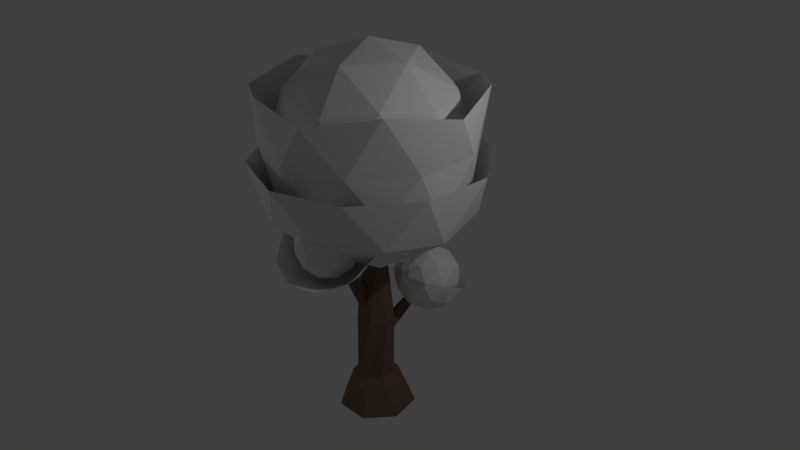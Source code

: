 # Source: tree.blend  (saved by Blender 2.74.4; exported with 4.5.12 LTS)
import bpy
from mathutils import Matrix  # noqa: F401  (used for matrix-valued properties, if any)

bpy.ops.wm.read_factory_settings(use_empty=True)
scene = bpy.context.scene
scene.name = 'Scene'

# ---- collections
col_collection_1 = bpy.data.collections.new('Collection 1'); scene.collection.children.link(col_collection_1)

# ---- materials (node trees are filled in below, after node groups)
mat_trunk = bpy.data.materials.new('Trunk')
mat_trunk.alpha_threshold = 0.0
mat_trunk.use_transparent_shadow = False
mat_trunk.diffuse_color = (0.179, 0.1147, 0.08715, 1.0)
mat_trunk.roughness = 0.5
mat_trunk.specular_intensity = 0.03097
mat_leavesclosed = bpy.data.materials.new('LeavesClosed')
mat_leavesclosed.alpha_threshold = 0.0
mat_leavesclosed.use_transparent_shadow = False
mat_leavesclosed.roughness = 0.5
mat_leavesclosed.specular_intensity = 0.06195
mat_leavesopen = bpy.data.materials.new('LeavesOpen')
mat_leavesopen.alpha_threshold = 0.0
mat_leavesopen.use_transparent_shadow = False
mat_leavesopen.roughness = 0.5
mat_leavesopen.specular_intensity = 0.0

# ---- material node trees

# ---- world
world_world = bpy.data.worlds.new('World'); scene.world = world_world
world_world.color = (0.05088, 0.05088, 0.05088)
world_world.use_sun_shadow = False
world_world.sun_shadow_jitter_overblur = 0.0
world_world.cycles.sampling_method = 'MANUAL'
world_world.cycles.sample_map_resolution = 256

# ---- cameras
cam_camera = bpy.data.cameras.new('Camera')
cam_camera.clip_end = 100.0
cam_camera.lens = 35.0
cam_camera.sensor_width = 32.0
cam_camera.sensor_height = 18.0
cam_camera.ortho_scale = 7.314
cam_camera.dof.focus_distance = 0.0
cam_camera.dof.aperture_fstop = 128.0

# ---- lights
light_lamp_001 = bpy.data.lights.new('Lamp.001', 'POINT')
light_lamp_001.transmission_factor = 0.0
light_lamp_001.cutoff_distance = 30.0
light_lamp_001.energy = 100.0
light_lamp_001.shadow_buffer_clip_start = 1.001
light_lamp_001.shadow_soft_size = 0.1
light_lamp_001.shadow_maximum_resolution = 0.006
light_lamp_001.use_absolute_resolution = True
light_lamp_001.cycles.use_multiple_importance_sampling = False
light_lamp = bpy.data.lights.new('Lamp', 'POINT')
light_lamp.transmission_factor = 0.0
light_lamp.cutoff_distance = 30.0
light_lamp.energy = 100.0
light_lamp.shadow_buffer_clip_start = 1.001
light_lamp.shadow_soft_size = 0.1
light_lamp.shadow_maximum_resolution = 0.006
light_lamp.use_absolute_resolution = True
light_lamp.cycles.use_multiple_importance_sampling = False

# ---- meshes
me_circle = bpy.data.meshes.new('Circle')
me_circle.from_pydata([(1.013e-06, 1.381, 1.192e-05), (-1.079, 0.8609, 1.192e-05), (-1.346, -0.3072, 1.192e-05), (-0.5991, -1.244, 1.192e-05), (0.5991, -1.244, 1.192e-05), (1.346, -0.3072, 1.192e-05), (1.079, 0.8609, 1.192e-05), (1.013e-06, 1.001, 0.9131), (-0.7827, 0.6242, 0.9131), (-0.976, -0.2228, 0.9131), (-0.4344, -0.902, 0.9131), (0.4344, -0.902, 0.9131), (0.976, -0.2228, 0.9131), (0.7827, 0.6242, 0.9131), (0.1475, 0.6458, 1.25), (-0.413, 0.518, 1.25), (-0.6625, 7.463e-05, 1.25), (-0.4131, -0.5179, 1.25), (0.1473, -0.6459, 1.25), (0.5968, -0.2875, 1.25), (0.5969, 0.2874, 1.25), (0.1974, 0.3186, 7.46), (-0.125, 0.3549, 7.423), (-0.3533, 0.1239, 7.389), (-0.3155, -0.2004, 7.383), (-0.04017, -0.3738, 7.41), (0.2654, -0.2657, 7.45), (0.3712, 0.04241, 7.472), (-5.96e-08, 0.0, 10.91), (-0.4668, 0.04984, 5.892), (-0.2521, 0.396, 5.892), (0.05529, -0.4662, 5.892), (-0.33, -0.3339, 5.892), (0.4422, 0.1576, 5.892), (0.3989, -0.2474, 5.892), (0.1525, 0.444, 5.892), (0.6585, -0.072, 3.496), (-0.2167, -0.626, 3.496), (-0.5621, 0.3506, 3.496), (-0.07634, 0.658, 3.496), (-0.6246, -0.2209, 3.496), (0.3543, -0.5598, 3.496), (0.4669, 0.47, 3.496), (0.614, -2.321, 7.181), (0.614, -2.321, 7.336), (-0.2363, -0.3255, 3.581), (-0.3413, -0.2489, 4.59), (0.7689, -2.321, 7.181), (0.7689, -2.321, 7.336), (0.1714, -0.3869, 3.849), (0.08241, -0.3263, 4.64), (0.8931, 1.796, 4.794), (0.9423, 1.816, 4.654), (0.2937, 0.3461, 3.356), (0.4115, 0.3842, 2.876), (0.7568, 1.804, 4.812), (0.7571, 1.906, 4.66), (0.09177, 0.4239, 3.328), (0.01356, 0.4888, 2.78), (0.1218, 2.892, 4.435), (0.9218, 3.112, 4.363), (0.8661, 1.47, 3.549), (1.762, 0.9947, 4.388), (0.4889, 0.645, 4.503), (-0.2544, 1.7, 4.201), (0.5594, 2.702, 3.899), (1.806, 2.266, 4.015), (1.167, 0.6536, 4.396), (-0.00909, 1.065, 4.287), (0.2147, 1.545, 3.727), (0.6456, 0.9334, 3.902), (0.03199, 2.264, 3.935), (0.6864, 2.125, 3.552), (1.384, 1.136, 3.836), (2.145, 1.377, 4.86), (1.233, 2.594, 3.827), (1.409, 1.873, 3.619), (0.8333, 0.5278, 5.121), (2.172, 2.176, 4.625), (1.935, 1.599, 4.112), (-0.4168, 1.464, 4.859), (1.633, 0.7475, 5.049), (-0.3895, 2.263, 4.624), (0.05023, 0.8016, 5.048), (1.705, 2.838, 4.436), (-1.324, -0.991, 12.84), (-0.8018, 2.6, 11.8), (0.04251, 3.213, 10.11), (-1.845, 2.6, 10.11), (1.731, 0.001518, 12.84), (-1.324, 0.994, 12.84), (0.5643, 1.607, 12.84), (-2.69, 0.001518, 11.8), (2.253, 1.607, 11.8), (0.5643, -1.604, 12.84), (1.93, 2.6, 10.11), (2.253, -1.604, 11.8), (-0.8018, -2.597, 11.8), (-1.845, -2.597, 10.11), (-3.012, 0.994, 10.11), (1.93, -2.597, 10.11), (-3.012, -0.991, 10.11), (2.775, 0.001518, 8.42), (3.097, 0.994, 10.11), (0.04251, -3.21, 10.11), (1.409, 0.994, 7.376), (0.8868, 2.6, 8.42), (3.097, -0.991, 10.11), (1.409, -0.991, 7.376), (-0.4793, 1.607, 7.376), (-2.168, 1.607, 8.42), (-0.4793, -1.604, 7.376), (-1.646, 0.001518, 7.376), (-2.168, -1.604, 8.42), (0.8868, -2.597, 8.42), (0.04251, 0.001518, 13.32), (2.915, 0.001518, 11.55), (0.9302, 2.734, 11.55), (-2.282, 1.69, 11.55), (-2.282, -1.687, 11.55), (0.9302, -2.731, 11.55), (2.367, 1.69, 8.672), (-0.8452, 2.734, 8.672), (-2.83, 0.001518, 8.672), (-0.8452, -2.731, 8.672), (2.367, -1.687, 8.672), (0.04251, 0.001518, 6.897), (0.09608, -1.681, 7.951), (1.07, -1.98, 8.271), (0.09162, -1.66, 6.883), (0.7295, -1.489, 6.884), (0.3601, -1.388, 7.422), (0.03823, -2.256, 8.27), (0.7771, -2.944, 6.48), (1.413, -3.153, 7.382), (0.3279, -3.443, 7.381), (-0.2444, -2.643, 6.837), (0.4872, -1.859, 6.503), (1.512, -2.174, 6.839), (1.077, 2.582, 5.464), (-0.0256, 2.009, 5.281), (1.635, 2.465, 5.131), (1.042, 1.557, 5.765), (1.534, 2.627, 4.499), (1.6, 1.44, 5.432), (0.5736, 1.159, 5.524), (0.2215, 1.012, 4.985), (-0.1271, 2.171, 4.649), (1.477, 0.9696, 4.986), (-0.1488, 1.538, 4.834), (1.781, 1.631, 4.203), (1.904, 2.102, 4.65), (0.8424, 0.7953, 5.043), (1.334, 1.865, 3.777), (1.181, 2.481, 3.96), (1.882, 1.469, 4.835), (1.312, 1.232, 3.963), (0.7133, 2.083, 3.72), (0.1551, 2.199, 4.052), (0.6782, 1.058, 4.02), (0.3078, 1.583, 3.87), (0.12, 1.175, 4.353), (1.125, 0.8234, 4.446), (0.8873, 2.12, 5.767), (1.837, 1.922, 5.201), (1.207, 2.816, 4.945), (0.1277, 2.519, 5.042), (0.09083, 1.442, 5.358), (1.147, 1.073, 5.456), (1.664, 2.198, 4.126), (0.6079, 2.567, 4.028), (-0.0819, 1.718, 4.283), (0.5482, 0.824, 4.539), (1.627, 1.121, 4.442), (0.8677, 1.519, 3.717), (0.7847, -2.98, 8.297), (-0.2397, -2.665, 7.961), (-0.1413, -1.687, 7.418), (0.944, -1.397, 7.419), (1.516, -2.196, 7.963), (0.4947, -1.895, 8.32), (0.9117, -3.452, 7.378), (-0.06259, -3.152, 7.058), (0.2015, -2.859, 6.529), (0.5379, -3.329, 6.848), (0.03102, -2.222, 6.542), (0.6315, -2.399, 6.332), (1.176, -3.159, 6.849), (1.61, -2.719, 7.72), (1.063, -1.946, 6.543), (1.234, -2.584, 6.53), (0.5423, -3.35, 7.916), (1.668, -2.144, 7.401), (1.607, -2.706, 7.06), (-0.3962, -2.696, 7.399), (1.18, -3.18, 7.917), (-0.3384, -2.12, 7.08), (-0.05984, -3.165, 7.718), (0.2087, -2.894, 8.257), (1.241, -2.618, 8.258), (1.332, -1.674, 7.082), (0.6404, -2.441, 8.468), (1.334, -1.687, 7.742), (-0.3356, -2.133, 7.74), (0.734, -1.51, 7.952), (0.4209, 1.774, 5.707), (0.6304, 2.816, 5.038), (0.9126, 2.845, 4.441), (0.2783, 2.67, 4.499), (1.447, 2.056, 5.614), (0.4426, 2.408, 5.521), (-0.2339, -1.229, 8.288), (2.136, -2.88, 10.11), (-0.07025, -1.433, 6.729), (0.7574, -1.212, 6.73), (0.277, -1.077, 7.428), (-3.345, 1.102, 10.11), (0.8227, -3.114, 6.183), (-2.051, -2.88, 10.11), (-1.108, -3.54, 12.01), (-0.5285, -2.715, 6.656), (0.4429, -1.693, 6.236), (1.794, -2.095, 6.658), (3.055, -2.187, 12.01), (2.136, 2.883, 10.11), (-0.3922, -1.45, 7.423), (1.043, -1.067, 7.425), (3.055, 2.19, 12.01), (-3.681, 0.001519, 12.01), (-0.4895, -3.6, 6.849), (0.07053, -2.992, 6.266), (0.4779, -3.885, 6.511), (-0.1489, -2.163, 6.287), (0.6302, -2.392, 6.014), (1.506, -3.611, 6.512), (1.19, -1.805, 6.288), (1.414, -2.633, 6.267), (2.299, -1.975, 7.402), (2.201, -2.881, 6.852), (-1.027, -2.864, 7.398), (-0.632, -2.03, 6.983), (-2.051, 2.883, 10.11), (0.04251, 3.563, 10.11), (-1.108, 3.543, 12.01), (1.541, -1.449, 6.986), (1.761, -1.239, 7.951), (-0.9294, -1.958, 7.948), (0.7939, -0.9543, 8.289), (-3.345, -1.099, 10.11), (3.072, 0.001519, 8.236), (3.43, 1.102, 10.11), (0.04251, -3.56, 10.11), (1.557, 1.102, 7.079), (0.9787, 2.883, 8.236), (3.43, -1.099, 10.11), (1.557, -1.099, 7.079), (-0.5361, 1.782, 7.079), (-2.409, 1.782, 8.236), (-0.5361, -1.779, 7.079), (-1.83, 0.001519, 7.079), (-2.409, -1.779, 8.236), (0.9787, -2.88, 8.236), (3.958, 0.001519, 11.67), (1.252, 3.725, 11.67), (-3.125, 2.303, 11.67), (-3.125, -2.3, 11.67), (1.252, -3.722, 11.67), (2.62, 1.874, 8.516), (-0.9419, 3.031, 8.516), (-3.143, 0.001519, 8.516), (-0.9419, -3.028, 8.516), (2.62, -1.871, 8.516), (0.04251, 0.001519, 6.547), (2.395, -3.236, 9.519), (-3.763, 1.238, 9.519), (-2.31, -3.236, 9.519), (2.395, 3.239, 9.519), (-2.31, 3.239, 9.519), (0.04251, 4.003, 9.519), (-3.763, -1.235, 9.519), (3.298, 0.001519, 7.507), (3.848, 1.238, 9.519), (0.04251, -4.0, 9.519), (1.584, 1.121, 6.436), (1.048, 3.097, 7.507), (3.848, -1.235, 9.519), (1.584, -1.118, 6.436), (-0.5462, 1.813, 6.436), (-2.591, 1.915, 7.507), (-0.5462, -1.81, 6.436), (-1.863, 0.001519, 6.436), (-2.591, -1.912, 7.507), (1.048, -3.094, 7.507), (2.834, 2.03, 7.793), (-1.024, 3.284, 7.793), (-3.408, 0.001519, 7.793), (-1.024, -3.281, 7.793), (2.834, -2.027, 7.793), (0.04251, 0.001519, 5.957)], [], [(1, 0, 6, 5, 4, 3, 2), (13, 7, 14, 20), (6, 0, 7, 13), (4, 5, 12, 11), (2, 3, 10, 9), (0, 1, 8, 7), (5, 6, 13, 12), (3, 4, 11, 10), (1, 2, 9, 8), (34, 33, 27, 26), (11, 12, 19, 18), (9, 10, 17, 16), (7, 8, 15, 14), (12, 13, 20, 19), (10, 11, 18, 17), (8, 9, 16, 15), (15, 16, 40, 38), (32, 31, 25, 24), (30, 29, 23, 22), (33, 35, 21, 27), (31, 34, 26, 25), (29, 32, 24, 23), (35, 30, 22, 21), (20, 14, 39, 42), (18, 19, 36, 41), (16, 17, 37, 40), (14, 15, 38, 39), (36, 42, 33, 34), (37, 41, 31, 32), (38, 40, 29, 30), (42, 39, 35, 33), (41, 36, 34, 31), (40, 37, 32, 29), (39, 38, 30, 35), (25, 26, 28), (23, 24, 28), (21, 22, 28), (26, 27, 28), (24, 25, 28), (22, 23, 28), (27, 21, 28), (17, 18, 41, 37), (19, 20, 42, 36), (44, 46, 45, 43), (46, 50, 49, 45), (50, 48, 47, 49), (48, 44, 43, 47), (43, 45, 49, 47), (48, 50, 46, 44), (52, 54, 53, 51), (54, 58, 57, 53), (58, 56, 55, 57), (56, 52, 51, 55), (51, 53, 57, 55), (56, 58, 54, 52), (69, 64, 71), (69, 68, 64), (79, 76, 66), (70, 73, 67), (66, 75, 84), (69, 70, 68), (70, 63, 68), (79, 73, 76), (70, 67, 63), (65, 59, 60), (72, 69, 71), (73, 62, 67), (62, 74, 81), (59, 71, 82), (63, 77, 83), (67, 62, 81), (64, 80, 82), (75, 65, 60), (73, 61, 76), (66, 84, 78), (101, 98, 119), (71, 64, 82), (79, 66, 78), (95, 87, 117), (95, 106, 87), (64, 68, 80), (61, 73, 70), (61, 69, 72), (76, 75, 66), (61, 72, 76), (101, 113, 98), (106, 122, 87), (77, 67, 81), (113, 124, 98), (88, 99, 118), (88, 110, 99), (63, 67, 77), (84, 75, 60), (102, 121, 103), (76, 72, 75), (72, 65, 75), (110, 123, 99), (65, 71, 59), (107, 103, 116), (61, 70, 69), (68, 63, 83), (107, 102, 103), (100, 96, 120), (62, 79, 74), (100, 107, 96), (72, 71, 65), (107, 116, 96), (102, 105, 121), (62, 73, 79), (108, 126, 105), (80, 68, 83), (74, 79, 78), (102, 108, 105), (123, 113, 101), (183, 136, 185), (125, 108, 102), (105, 106, 121), (101, 119, 92), (114, 125, 100), (203, 176, 132), (183, 182, 136), (112, 113, 123), (125, 107, 100), (193, 190, 138), (98, 104, 97), (125, 102, 107), (85, 97, 94), (88, 118, 86), (103, 93, 116), (138, 189, 200), (198, 175, 201), (195, 188, 199), (94, 89, 115), (91, 86, 90), (122, 110, 88), (199, 179, 128), (92, 119, 85), (121, 106, 95), (201, 128, 180), (90, 85, 115), (124, 104, 98), (183, 184, 182), (94, 96, 89), (104, 120, 97), (204, 131, 127), (111, 124, 113), (104, 100, 120), (201, 199, 128), (91, 90, 115), (112, 111, 113), (184, 135, 182), (90, 92, 85), (97, 120, 94), (132, 201, 180), (95, 117, 93), (99, 101, 92), (132, 198, 201), (96, 116, 89), (104, 114, 100), (204, 127, 180), (194, 197, 176), (86, 118, 90), (193, 187, 190), (111, 108, 114), (85, 94, 115), (184, 181, 135), (120, 96, 94), (99, 92, 118), (124, 114, 104), (184, 187, 181), (98, 97, 119), (126, 111, 112), (108, 125, 114), (87, 86, 117), (137, 129, 130), (186, 183, 185), (117, 86, 91), (195, 199, 175), (128, 204, 180), (119, 97, 85), (187, 134, 181), (134, 188, 195), (109, 110, 122), (103, 95, 93), (194, 176, 203), (89, 93, 91), (93, 117, 91), (191, 175, 198), (109, 122, 106), (89, 91, 115), (129, 185, 196), (118, 92, 90), (105, 109, 106), (135, 191, 197), (123, 101, 99), (121, 95, 103), (181, 134, 195), (109, 112, 110), (111, 114, 124), (136, 194, 196), (126, 112, 109), (87, 88, 86), (200, 178, 202), (126, 108, 111), (116, 93, 89), (189, 137, 130), (187, 133, 190), (122, 88, 87), (129, 177, 131), (131, 177, 127), (112, 123, 110), (138, 200, 192), (126, 109, 105), (168, 144, 142), (155, 164, 144), (151, 141, 164), (147, 140, 166), (149, 161, 146), (209, 141, 139), (174, 156, 159), (173, 156, 150), (158, 171, 147), (165, 206, 139), (207, 208, 206), (210, 205, 163), (151, 143, 141), (155, 151, 164), (147, 149, 140), (146, 145, 167), (143, 207, 165), (207, 206, 165), (146, 152, 145), (141, 165, 139), (208, 147, 166), (167, 145, 205), (174, 159, 160), (152, 162, 148), (166, 140, 210), (174, 160, 157), (161, 172, 146), (164, 141, 209), (174, 157, 153), (157, 158, 170), (210, 140, 205), (170, 158, 208), (153, 157, 154), (157, 170, 154), (173, 150, 155), (150, 169, 151), (153, 154, 169), (172, 162, 152), (152, 148, 168), (155, 150, 151), (171, 161, 149), (143, 154, 207), (149, 146, 167), (169, 154, 143), (157, 160, 158), (209, 139, 163), (173, 155, 148), (152, 168, 145), (208, 158, 147), (172, 152, 146), (149, 167, 140), (162, 173, 148), (171, 149, 147), (143, 165, 141), (154, 170, 207), (169, 143, 151), (208, 166, 206), (160, 171, 158), (170, 208, 207), (148, 144, 168), (148, 155, 144), (156, 173, 162), (197, 198, 176), (194, 182, 197), (134, 187, 193), (129, 196, 177), (193, 138, 192), (140, 167, 205), (160, 161, 171), (127, 203, 132), (144, 164, 209), (192, 202, 179), (136, 182, 194), (128, 202, 204), (133, 183, 186), (185, 136, 196), (130, 129, 131), (200, 130, 178), (188, 179, 199), (127, 132, 180), (190, 189, 138), (133, 186, 190), (142, 209, 163), (160, 159, 161), (191, 181, 195), (142, 144, 209), (159, 172, 161), (176, 198, 132), (175, 199, 201), (205, 142, 163), (135, 181, 191), (200, 189, 130), (139, 206, 210), (190, 186, 189), (186, 137, 189), (205, 145, 142), (179, 202, 128), (137, 185, 129), (145, 168, 142), (133, 184, 183), (182, 135, 197), (139, 210, 163), (130, 131, 178), (202, 178, 204), (206, 166, 210), (191, 195, 175), (134, 193, 188), (150, 153, 169), (192, 200, 202), (186, 185, 137), (150, 156, 153), (178, 131, 204), (177, 203, 127), (156, 174, 153), (133, 187, 184), (197, 191, 198), (159, 156, 162), (196, 203, 177), (188, 193, 192), (159, 162, 172), (188, 192, 179), (196, 194, 203), (230, 220, 232), (268, 257, 241), (230, 229, 220), (238, 236, 222), (222, 235, 244), (255, 272, 252), (224, 253, 242), (251, 266, 219), (230, 231, 229), (247, 215, 211), (258, 270, 260), (248, 265, 228), (241, 264, 243), (250, 227, 262), (241, 216, 264), (254, 249, 250), (238, 234, 236), (261, 271, 212), (260, 270, 218), (221, 213, 214), (233, 230, 232), (249, 252, 267), (270, 251, 218), (259, 260, 269), (271, 249, 254), (212, 223, 266), (212, 254, 223), (213, 232, 240), (271, 255, 249), (220, 239, 240), (244, 226, 245), (235, 221, 214), (234, 217, 236), (213, 225, 215), (215, 225, 211), (222, 244, 237), (254, 250, 262), (248, 218, 265), (271, 254, 212), (213, 240, 225), (238, 222, 237), (257, 269, 216), (220, 229, 239), (267, 253, 224), (217, 230, 233), (232, 220, 240), (214, 213, 215), (244, 214, 226), (241, 257, 216), (236, 235, 222), (217, 233, 236), (253, 268, 242), (249, 255, 252), (269, 260, 248), (244, 235, 214), (236, 233, 235), (233, 221, 235), (221, 232, 213), (217, 231, 230), (252, 253, 267), (214, 215, 226), (245, 226, 247), (254, 262, 223), (218, 251, 219), (237, 244, 245), (233, 232, 221), (226, 215, 247), (225, 246, 211), (217, 234, 231), (224, 242, 263), (240, 246, 225), (248, 260, 218), (249, 267, 250), (240, 239, 246), (251, 212, 266), (259, 258, 260), (224, 263, 227), (216, 248, 228), (251, 261, 212), (258, 255, 261), (216, 228, 264), (270, 261, 251), (218, 219, 265), (272, 258, 259), (255, 271, 261), (242, 243, 263), (256, 257, 268), (250, 224, 227), (256, 268, 253), (252, 256, 253), (269, 248, 216), (267, 224, 250), (256, 259, 257), (258, 261, 270), (272, 259, 256), (242, 241, 243), (272, 255, 258), (268, 241, 242), (259, 269, 257), (272, 256, 252), (294, 288, 277), (286, 298, 283), (276, 284, 278), (289, 296, 291), (285, 280, 281), (292, 297, 273), (291, 296, 275), (280, 283, 293), (296, 282, 275), (290, 291, 295), (297, 280, 285), (297, 286, 280), (297, 285, 273), (288, 295, 274), (293, 284, 276), (277, 288, 274), (284, 294, 278), (280, 286, 283), (295, 291, 279), (283, 284, 293), (279, 291, 275), (280, 293, 281), (290, 289, 291), (282, 292, 273), (289, 286, 292), (296, 292, 282), (298, 289, 290), (286, 297, 292), (287, 288, 294), (287, 294, 284), (283, 287, 284), (295, 279, 274), (293, 276, 281), (287, 290, 288), (289, 292, 296), (298, 290, 287), (298, 286, 289), (294, 277, 278), (290, 295, 288), (298, 287, 283)])
me_circle.polygons.foreach_set('material_index', [0, 0, 0, 0, 0, 0, 0, 0, 0, 0, 0, 0, 0, 0, 0, 0, 0, 0, 0, 0, 0, 0, 0, 0, 0, 0, 0, 0, 0, 0, 0, 0, 0, 0, 0, 0, 0, 0, 0, 0, 0, 0, 0, 0, 0, 0, 0, 0, 0, 0, 0, 0, 0, 0, 0, 2, 2, 2, 2, 2, 2, 2, 2, 2, 2, 2, 2, 2, 2, 2, 2, 2, 2, 2, 2, 1, 2, 2, 1, 1, 2, 2, 2, 2, 2, 1, 1, 2, 1, 1, 1, 2, 2, 1, 2, 2, 1, 2, 1, 2, 2, 1, 1, 2, 1, 2, 1, 1, 2, 1, 2, 2, 1, 1, 1, 1, 1, 1, 1, 1, 1, 1, 1, 1, 1, 1, 1, 1, 1, 1, 1, 1, 1, 1, 1, 1, 1, 1, 1, 1, 1, 1, 1, 1, 1, 1, 1, 1, 1, 1, 1, 1, 1, 1, 1, 1, 1, 1, 1, 1, 1, 1, 1, 1, 1, 1, 1, 1, 1, 1, 1, 1, 1, 1, 1, 1, 1, 1, 1, 1, 1, 1, 1, 1, 1, 1, 1, 1, 1, 1, 1, 1, 1, 1, 1, 1, 1, 1, 1, 1, 1, 1, 1, 1, 1, 1, 1, 1, 1, 1, 1, 1, 1, 1, 1, 1, 1, 1, 1, 1, 1, 1, 1, 1, 1, 1, 1, 1, 1, 1, 1, 1, 1, 1, 1, 1, 1, 1, 1, 1, 1, 1, 1, 1, 1, 1, 1, 1, 1, 1, 1, 1, 1, 1, 1, 1, 1, 1, 1, 1, 1, 1, 1, 1, 1, 1, 1, 1, 1, 1, 1, 1, 1, 1, 1, 1, 1, 1, 1, 1, 1, 1, 1, 1, 1, 1, 1, 1, 1, 1, 1, 1, 1, 1, 1, 1, 1, 1, 1, 1, 1, 1, 1, 1, 1, 1, 1, 1, 1, 1, 1, 1, 1, 1, 1, 1, 1, 1, 1, 1, 1, 1, 1, 1, 1, 1, 1, 1, 1, 1, 1, 1, 1, 1, 1, 2, 2, 2, 2, 2, 2, 2, 2, 2, 2, 2, 2, 2, 2, 2, 2, 2, 2, 2, 2, 2, 2, 2, 2, 2, 2, 2, 2, 2, 2, 2, 2, 2, 2, 2, 2, 2, 2, 2, 2, 2, 2, 2, 2, 2, 2, 2, 2, 2, 2, 2, 2, 2, 2, 2, 2, 2, 2, 2, 2, 2, 2, 2, 2, 2, 2, 2, 2, 2, 2, 2, 2, 2, 2, 2, 2, 2, 2, 2, 2, 2, 2, 2, 2, 2, 2, 2, 2, 2, 2, 2, 2, 2, 2, 2, 2, 2, 2, 2, 2, 2, 2, 2, 2, 2, 2, 2, 2, 2, 2, 2, 2, 2, 2, 2, 2, 2, 2, 2, 2, 2, 2, 2, 2, 2, 2, 2, 2, 2, 2, 2, 2, 2, 2, 2, 2, 2, 2, 2, 2])
_uv = me_circle.uv_layers.new(name='UVMap')
_uv.uv.foreach_set('vector', [0.0, 0.0, 0.0, 0.0, 0.0, 0.0, 0.0, 0.0, 0.0, 0.0, 0.0, 0.0, 0.0, 0.0, 0.0, 0.0, 0.0, 0.0, 0.0, 0.0, 0.0, 0.0, 0.0, 0.0, 0.0, 0.0, 0.0, 0.0, 0.0, 0.0, 0.0, 0.0, 0.0, 0.0, 0.0, 0.0, 0.0, 0.0, 0.0, 0.0, 0.0, 0.0, 0.0, 0.0, 0.0, 0.0, 0.0, 0.0, 0.0, 0.0, 0.0, 0.0, 0.0, 0.0, 0.0, 0.0, 0.0, 0.0, 0.0, 0.0, 0.0, 0.0, 0.0, 0.0, 0.0, 0.0, 0.0, 0.0, 0.0, 0.0, 0.0, 0.0, 0.0, 0.0, 0.0, 0.0, 0.0, 0.0, 0.0, 0.0, 0.0, 0.0, 0.0, 0.0, 0.0, 0.0, 0.0, 0.0, 0.0, 0.0, 0.0, 0.0, 0.0, 0.0, 0.0, 0.0, 0.0, 0.0, 0.0, 0.0, 0.0, 0.0, 0.0, 0.0, 0.0, 0.0, 0.0, 0.0, 0.0, 0.0, 0.0, 0.0, 0.0, 0.0, 0.0, 0.0, 0.0, 0.0, 0.0, 0.0, 0.0, 0.0, 0.0, 0.0, 0.0, 0.0, 0.0, 0.0, 0.0, 0.0, 0.0, 0.0, 0.0, 0.0, 0.0, 0.0, 0.0, 0.0, 0.0, 0.0, 0.0, 0.0, 0.0, 0.0, 0.0, 0.0, 0.0, 0.0, 0.0, 0.0, 0.0, 0.0, 0.0, 0.0, 0.0, 0.0, 0.0, 0.0, 0.0, 0.0, 0.0, 0.0, 0.0, 0.0, 0.0, 0.0, 0.0, 0.0, 0.0, 0.0, 0.0, 0.0, 0.0, 0.0, 0.0, 0.0, 0.0, 0.0, 0.0, 0.0, 0.0, 0.0, 0.0, 0.0, 0.0, 0.0, 0.0, 0.0, 0.0, 0.0, 0.0, 0.0, 0.0, 0.0, 0.0, 0.0, 0.0, 0.0, 0.0, 0.0, 0.0, 0.0, 0.0, 0.0, 0.0, 0.0, 0.0, 0.0, 0.0, 0.0, 0.0, 0.0, 0.0, 0.0, 0.0, 0.0, 0.0, 0.0, 0.0, 0.0, 0.0, 0.0, 0.0, 0.0, 0.0, 0.0, 0.0, 0.0, 0.0, 0.0, 0.0, 0.0, 0.0, 0.0, 0.0, 0.0, 0.0, 0.0, 0.0, 0.0, 0.0, 0.0, 0.0, 0.0, 0.0, 0.0, 0.0, 0.0, 0.0, 0.0, 0.0, 0.0, 0.0, 0.0, 0.0, 0.0, 0.0, 0.0, 0.0, 0.0, 0.0, 0.0, 0.0, 0.0, 0.0, 0.0, 0.0, 0.0, 0.0, 0.0, 0.0, 0.0, 0.0, 0.0, 0.0, 0.0, 0.0, 0.0, 0.0, 0.0, 0.0, 0.0, 0.0, 0.0, 0.0, 0.0, 0.0, 0.0, 0.0, 0.0, 0.0, 0.0, 0.0, 0.0, 0.0, 0.0, 0.0, 0.0, 0.0, 0.0, 0.0, 0.0, 0.0, 0.0, 0.0, 0.0, 0.0, 0.0, 0.0, 0.0, 0.0, 0.0, 0.0, 0.0, 0.0, 0.0, 0.0, 0.0, 0.0, 0.0, 0.0, 0.0, 0.0, 0.0, 0.0, 0.0, 0.0, 0.0, 0.0, 0.0, 0.0, 0.0, 0.0, 0.0, 0.0, 0.0, 0.0, 0.0, 0.0, 0.0, 0.0, 0.0, 0.0, 0.0, 0.0, 0.0, 0.0, 0.0, 0.0, 0.0, 0.0, 0.0, 0.0, 0.0, 0.0, 0.0, 0.0, 0.0, 0.0, 0.0, 0.0, 0.0, 0.0, 0.0, 0.0, 0.0, 0.0, 0.0, 0.0, 0.0, 0.0, 0.0, 0.0, 0.0, 0.0, 0.0, 0.0, 0.0, 0.0, 0.0, 0.0, 0.0, 0.0, 0.0, 0.0, 0.0, 0.0, 0.0, 0.0, 0.0, 0.0, 0.0, 0.0, 0.0, 0.0, 0.0, 0.0, 0.0, 0.0, 0.0, 0.0, 0.0, 0.0, 0.0, 0.0, 0.0, 0.0, 0.0, 0.0, 0.0, 0.0, 0.0, 0.0, 0.0, 0.0, 0.0, 0.0, 0.0, 0.0, 0.0, 0.0, 0.0, 0.0, 0.0, 0.0, 0.0, 0.0, 0.0, 0.0, 0.0, 0.0, 0.0, 0.3375, 0.5, 0.1736, 0.5, 0.2547, 0.3396, 0.3375, 0.5, 0.2547, 0.6604, 0.1736, 0.5, 0.7485, 0.5, 0.5872, 0.4189, 0.7198, 0.3225, 0.4329, 0.6313, 0.5872, 0.5811, 0.5599, 0.7596, 0.7198, 0.3225, 0.5599, 0.2404, 0.7694, 0.09558, 0.3375, 0.5, 0.4329, 0.6313, 0.2547, 0.6604, 0.4329, 0.6313, 0.3822, 0.7871, 0.2547, 0.6604, 0.7485, 0.5, 0.5872, 0.5811, 0.5872, 0.4189, 0.4329, 0.6313, 0.5599, 0.7596, 0.3822, 0.7871, 0.3822, 0.2129, 0.1817, 0.09556, 0.4755, 9.75e-05, 0.4329, 0.3687, 0.3375, 0.5, 0.2547, 0.3396, 0.5872, 0.5811, 0.7198, 0.6775, 0.5599, 0.7596, 0.7198, 0.6775, 0.951, 0.6545, 0.7694, 0.9044, 0.1817, 0.09556, 0.2547, 0.3396, 9.768e-05, 0.3455, 0.3822, 0.7871, 0.4755, 0.9999, 0.1817, 0.9044, 0.5599, 0.7596, 0.7198, 0.6775, 0.7694, 0.9044, 0.1736, 0.5, 9.75e-05, 0.6545, 9.768e-05, 0.3455, 0.5599, 0.2404, 0.3822, 0.2129, 0.4755, 9.75e-05, 0.5872, 0.5811, 0.4755, 0.5, 0.5872, 0.4189, 0.7198, 0.3225, 0.7694, 0.09558, 0.951, 0.3455, 0.4126, 0.2928, 0.3311, 0.352, 0.286, 0.2043, 0.2547, 0.3396, 0.1736, 0.5, 9.768e-05, 0.3455, 0.7485, 0.5, 0.7198, 0.3225, 0.951, 0.3455, 0.5952, 0.5439, 0.6263, 0.4481, 0.7496, 0.5411, 0.5952, 0.5439, 0.5478, 0.4755, 0.6263, 0.4481, 0.1736, 0.5, 0.2547, 0.6604, 9.75e-05, 0.6545, 0.4755, 0.5, 0.5872, 0.5811, 0.4329, 0.6313, 0.4755, 0.5, 0.3375, 0.5, 0.4329, 0.3687, 0.5872, 0.4189, 0.5599, 0.2404, 0.7198, 0.3225, 0.4755, 0.5, 0.4329, 0.3687, 0.5872, 0.4189, 0.4126, 0.2928, 0.4107, 0.3759, 0.3311, 0.352, 0.5478, 0.4755, 0.5568, 0.4175, 0.6263, 0.4481, 0.4755, 0.9999, 0.5599, 0.7596, 0.7694, 0.9044, 0.4107, 0.3759, 0.3694, 0.4175, 0.3311, 0.352, 0.5951, 0.352, 0.5136, 0.2928, 0.6402, 0.2043, 0.5951, 0.352, 0.5155, 0.3759, 0.5136, 0.2928, 0.3822, 0.7871, 0.5599, 0.7596, 0.4755, 0.9999, 0.7694, 0.09558, 0.5599, 0.2404, 0.4755, 9.75e-05, 0.4631, 0.5371, 0.521, 0.5277, 0.5134, 0.6033, 0.5872, 0.4189, 0.4329, 0.3687, 0.5599, 0.2404, 0.4329, 0.3687, 0.3822, 0.2129, 0.5599, 0.2404, 0.5155, 0.3759, 0.4631, 0.3495, 0.5136, 0.2928, 0.3822, 0.2129, 0.2547, 0.3396, 0.1817, 0.09556, 0.4127, 0.6033, 0.5134, 0.6033, 0.4631, 0.7493, 0.4755, 0.5, 0.4329, 0.6313, 0.3375, 0.5, 0.2547, 0.6604, 0.3822, 0.7871, 0.1817, 0.9044, 0.4127, 0.6033, 0.4631, 0.5371, 0.5134, 0.6033, 0.331, 0.5439, 0.2979, 0.6754, 0.1766, 0.5411, 0.7198, 0.6775, 0.7485, 0.5, 0.951, 0.6545, 0.331, 0.5439, 0.4127, 0.6033, 0.2979, 0.6754, 0.4329, 0.3687, 0.2547, 0.3396, 0.3822, 0.2129, 0.4127, 0.6033, 0.4631, 0.7493, 0.2979, 0.6754, 0.4631, 0.5371, 0.4896, 0.4844, 0.521, 0.5277, 0.7198, 0.6775, 0.5872, 0.5811, 0.7485, 0.5, 0.4366, 0.4844, 0.4631, 0.448, 0.4896, 0.4844, 9.75e-05, 0.6545, 0.2547, 0.6604, 0.1817, 0.9044, 0.951, 0.6545, 0.7485, 0.5, 0.951, 0.3455, 0.4631, 0.5371, 0.4366, 0.4844, 0.4896, 0.4844, 0.4631, 0.3495, 0.4107, 0.3759, 0.4126, 0.2928, 0.3604, 0.4059, 0.4158, 0.3931, 0.4021, 0.4439, 0.4052, 0.5277, 0.4366, 0.4844, 0.4631, 0.5371, 0.4896, 0.4844, 0.5478, 0.4755, 0.521, 0.5277, 0.4126, 0.2928, 0.286, 0.2043, 0.4631, 0.1669, 0.3783, 0.4755, 0.4052, 0.5277, 0.331, 0.5439, 0.5454, 0.4322, 0.638, 0.2915, 0.681, 0.4853, 0.3604, 0.4059, 0.3792, 0.3261, 0.4158, 0.3931, 0.4631, 0.403, 0.4107, 0.3759, 0.4631, 0.3495, 0.4052, 0.5277, 0.4127, 0.6033, 0.331, 0.5439, 0.2546, 0.5245, 0.3089, 0.4853, 0.3149, 0.5361, 0.3311, 0.352, 0.2999, 0.4481, 0.1958, 0.3611, 0.4052, 0.5277, 0.4631, 0.5371, 0.4127, 0.6033, 0.07418, 0.1957, 0.1958, 0.3611, 0.0001477, 0.4235, 0.5951, 0.352, 0.6402, 0.2043, 0.7304, 0.3611, 0.5134, 0.6033, 0.6283, 0.6754, 0.4631, 0.7493, 0.3149, 0.5361, 0.3551, 0.5097, 0.3604, 0.5646, 0.8637, 0.4538, 0.9841, 0.4538, 0.9407, 0.5661, 0.0001497, 0.4852, 0.1726, 0.6011, 0.02583, 0.7486, 0.3124, 0.881, 0.3884, 0.9919, 0.2695, 0.9919, 0.926, 0.4235, 0.7304, 0.3611, 0.852, 0.1957, 0.5568, 0.4175, 0.5155, 0.3759, 0.5951, 0.352, 0.3692, 0.9704, 0.2602, 0.7629, 0.4589, 0.7638, 0.4631, 0.1669, 0.286, 0.2043, 0.3433, 0.0001478, 0.521, 0.5277, 0.5478, 0.4755, 0.5952, 0.5439, 0.6275, 0.9128, 0.4589, 0.7638, 0.638, 0.679, 0.2692, 0.979, 0.1348, 0.979, 0.202, 0.881, 0.3694, 0.4175, 0.2999, 0.4481, 0.3311, 0.352, 0.3604, 0.4059, 0.2923, 0.3692, 0.3792, 0.3261, 0.1029, 0.7399, 0.2979, 0.6754, 0.2968, 0.8807, 0.2999, 0.4481, 0.1766, 0.5411, 0.1958, 0.3611, 0.4803, 0.6208, 0.4594, 0.538, 0.5454, 0.5383, 0.4203, 0.4341, 0.3694, 0.4175, 0.4107, 0.3759, 0.2999, 0.4481, 0.331, 0.5439, 0.1766, 0.5411, 0.6275, 0.9128, 0.3692, 0.9704, 0.4589, 0.7638, 0.6187, 0.9999, 0.5078, 0.9239, 0.6187, 0.881, 0.4631, 0.403, 0.4203, 0.4341, 0.4107, 0.3759, 0.2923, 0.3692, 0.2602, 0.2076, 0.3792, 0.3261, 0.5829, 0.0001477, 0.4631, 0.1669, 0.3433, 0.0001478, 0.1958, 0.3611, 0.1766, 0.5411, 0.0001477, 0.4235, 0.681, 0.4853, 0.8634, 0.6173, 0.638, 0.679, 0.5952, 0.5439, 0.7496, 0.5411, 0.6283, 0.6754, 0.5136, 0.2928, 0.4126, 0.2928, 0.4631, 0.1669, 0.681, 0.4853, 0.8634, 0.3532, 0.8634, 0.6173, 0.2979, 0.6754, 0.4631, 0.7493, 0.2968, 0.8807, 0.2999, 0.4481, 0.3783, 0.4755, 0.331, 0.5439, 0.4803, 0.6208, 0.5454, 0.5383, 0.638, 0.679, 0.4803, 0.3497, 0.4589, 0.2067, 0.638, 0.2915, 0.7304, 0.3611, 0.6402, 0.2043, 0.852, 0.1957, 0.2546, 0.5245, 0.2546, 0.446, 0.3089, 0.4853, 0.4203, 0.4341, 0.4366, 0.4844, 0.3783, 0.4755, 0.0001477, 0.881, 0.1345, 0.881, 0.06735, 0.979, 0.2923, 0.3692, 0.1726, 0.3694, 0.2602, 0.2076, 0.1766, 0.5411, 0.2979, 0.6754, 0.1029, 0.7399, 0.5136, 0.2928, 0.4631, 0.1669, 0.6402, 0.2043, 0.3694, 0.4175, 0.3783, 0.4755, 0.2999, 0.4481, 0.2923, 0.3692, 0.2546, 0.446, 0.1726, 0.3694, 0.3311, 0.352, 0.1958, 0.3611, 0.286, 0.2043, 0.4631, 0.448, 0.4203, 0.4341, 0.4631, 0.403, 0.4366, 0.4844, 0.4052, 0.5277, 0.3783, 0.4755, 0.6263, 0.4481, 0.7304, 0.3611, 0.7496, 0.5411, 0.3895, 0.4853, 0.4332, 0.4853, 0.4021, 0.5266, 0.3551, 0.4608, 0.3604, 0.4059, 0.4021, 0.4439, 0.7496, 0.5411, 0.7304, 0.3611, 0.926, 0.4235, 0.8637, 0.09976, 0.976, 0.1767, 0.8637, 0.2202, 0.4589, 0.7638, 0.4803, 0.6208, 0.638, 0.679, 0.286, 0.2043, 0.1958, 0.3611, 0.07418, 0.1957, 0.2546, 0.446, 0.1778, 0.4852, 0.1726, 0.3694, 0.1778, 0.4852, 0.1726, 0.6011, 0.0001497, 0.4852, 0.5059, 0.4341, 0.5155, 0.3759, 0.5568, 0.4175, 0.5134, 0.6033, 0.5952, 0.5439, 0.6283, 0.6754, 0.4803, 0.3497, 0.638, 0.2915, 0.5454, 0.4322, 0.6294, 0.8807, 0.6283, 0.6754, 0.8232, 0.7399, 0.6283, 0.6754, 0.7496, 0.5411, 0.8232, 0.7399, 0.9407, 0.3412, 0.9841, 0.4535, 0.8637, 0.4535, 0.5059, 0.4341, 0.5568, 0.4175, 0.5478, 0.4755, 0.5075, 0.881, 0.4315, 0.9919, 0.3887, 0.881, 0.4332, 0.4853, 0.4021, 0.4439, 0.4594, 0.4325, 0.6402, 0.2043, 0.4631, 0.1669, 0.5829, 0.0001477, 0.4896, 0.4844, 0.5059, 0.4341, 0.5478, 0.4755, 0.2602, 0.2076, 0.3692, 0.0001497, 0.4589, 0.2067, 0.4631, 0.3495, 0.4126, 0.2928, 0.5136, 0.2928, 0.521, 0.5277, 0.5952, 0.5439, 0.5134, 0.6033, 0.1726, 0.3694, 0.1778, 0.4852, 0.0001497, 0.4852, 0.5059, 0.4341, 0.4631, 0.403, 0.5155, 0.3759, 0.4203, 0.4341, 0.3783, 0.4755, 0.3694, 0.4175, 0.4158, 0.3931, 0.4803, 0.3497, 0.4594, 0.4325, 0.4631, 0.448, 0.4631, 0.403, 0.5059, 0.4341, 0.6263, 0.4481, 0.5951, 0.352, 0.7304, 0.3611, 0.3604, 0.5646, 0.4158, 0.5774, 0.3792, 0.6444, 0.4631, 0.448, 0.4366, 0.4844, 0.4203, 0.4341, 0.4631, 0.7493, 0.6283, 0.6754, 0.6294, 0.8807, 0.3551, 0.5097, 0.3895, 0.4853, 0.4021, 0.5266, 0.2546, 0.446, 0.3149, 0.4344, 0.3089, 0.4853, 0.5568, 0.4175, 0.5951, 0.352, 0.6263, 0.4481, 0.4332, 0.4853, 0.487, 0.4853, 0.4594, 0.538, 0.4594, 0.538, 0.487, 0.4853, 0.5454, 0.5383, 0.4631, 0.403, 0.4631, 0.3495, 0.5155, 0.3759, 0.3149, 0.5361, 0.3604, 0.5646, 0.2923, 0.6013, 0.4631, 0.448, 0.5059, 0.4341, 0.4896, 0.4844, 0.3346, 0.7381, 0.5118, 0.7192, 0.4503, 0.9118, 0.5208, 0.586, 0.6662, 0.6304, 0.5118, 0.7192, 0.5791, 0.5057, 0.703, 0.456, 0.6662, 0.6304, 0.3318, 0.3259, 0.2023, 0.2933, 0.3346, 0.1739, 0.2734, 0.4064, 0.3385, 0.456, 0.2734, 0.5056, 0.8672, 0.5739, 0.703, 0.456, 0.8672, 0.338, 0.4262, 0.456, 0.4399, 0.4982, 0.3904, 0.4821, 0.4562, 0.5483, 0.4399, 0.4982, 0.4972, 0.5076, 0.3991, 0.3725, 0.3477, 0.399, 0.3318, 0.3259, 0.6662, 0.2816, 0.5118, 0.1928, 0.6747, 0.07304, 0.5208, 0.326, 0.4262, 0.2953, 0.5118, 0.1928, 0.9999, 0.1935, 0.8675, 0.1935, 0.9337, 0.09696, 0.5791, 0.5057, 0.5791, 0.4062, 0.703, 0.456, 0.5208, 0.586, 0.5791, 0.5057, 0.6662, 0.6304, 0.3318, 0.3259, 0.2734, 0.4064, 0.2023, 0.2933, 0.2734, 0.5056, 0.2023, 0.6187, 0.1296, 0.456, 0.5791, 0.4062, 0.5208, 0.326, 0.6662, 0.2816, 0.5208, 0.326, 0.5118, 0.1928, 0.6662, 0.2816, 0.2734, 0.5056, 0.3318, 0.5861, 0.2023, 0.6187, 0.703, 0.456, 0.6662, 0.2816, 0.8672, 0.338, 0.4262, 0.2953, 0.3318, 0.3259, 0.3346, 0.1739, 0.1296, 0.456, 0.2023, 0.6187, 0.0001454, 0.6198, 0.4262, 0.456, 0.3904, 0.4821, 0.3904, 0.4299, 0.3318, 0.5861, 0.3991, 0.5394, 0.4262, 0.6167, 0.3346, 0.1739, 0.2023, 0.2933, 0.1388, 0.1014, 0.4262, 0.456, 0.3904, 0.4299, 0.4399, 0.4138, 0.3385, 0.456, 0.3477, 0.513, 0.2734, 0.5056, 0.6662, 0.6304, 0.703, 0.456, 0.8672, 0.5739, 0.4262, 0.456, 0.4399, 0.4138, 0.4706, 0.456, 0.4399, 0.4138, 0.3991, 0.3725, 0.4562, 0.3637, 0.1388, 0.1014, 0.2023, 0.2933, 0.0001456, 0.2922, 0.4562, 0.3637, 0.3991, 0.3725, 0.4262, 0.2953, 0.4706, 0.456, 0.4399, 0.4138, 0.4972, 0.4044, 0.4399, 0.4138, 0.4562, 0.3637, 0.4972, 0.4044, 0.4562, 0.5483, 0.4972, 0.5076, 0.5208, 0.586, 0.4972, 0.5076, 0.5233, 0.456, 0.5791, 0.5057, 0.4706, 0.456, 0.4972, 0.4044, 0.5233, 0.456, 0.3477, 0.513, 0.3991, 0.5394, 0.3318, 0.5861, 0.3318, 0.5861, 0.4262, 0.6167, 0.3346, 0.7381, 0.5208, 0.586, 0.4972, 0.5076, 0.5791, 0.5057, 0.3477, 0.399, 0.3385, 0.456, 0.2734, 0.4064, 0.5791, 0.4062, 0.4972, 0.4044, 0.5208, 0.326, 0.2734, 0.4064, 0.2734, 0.5056, 0.1296, 0.456, 0.5233, 0.456, 0.4972, 0.4044, 0.5791, 0.4062, 0.4399, 0.4138, 0.3904, 0.4299, 0.3991, 0.3725, 0.9845, 0.1938, 0.9097, 0.3029, 0.8675, 0.1938, 0.4562, 0.5483, 0.5208, 0.586, 0.4262, 0.6167, 0.3318, 0.5861, 0.3346, 0.7381, 0.2023, 0.6187, 0.4262, 0.2953, 0.3991, 0.3725, 0.3318, 0.3259, 0.3477, 0.513, 0.3318, 0.5861, 0.2734, 0.5056, 0.2734, 0.4064, 0.1296, 0.456, 0.2023, 0.2933, 0.3991, 0.5394, 0.4562, 0.5483, 0.4262, 0.6167, 0.3477, 0.399, 0.2734, 0.4064, 0.3318, 0.3259, 0.5791, 0.4062, 0.6662, 0.2816, 0.703, 0.456, 0.4972, 0.4044, 0.4562, 0.3637, 0.5208, 0.326, 0.5233, 0.456, 0.5791, 0.4062, 0.5791, 0.5057, 0.4262, 0.2953, 0.3346, 0.1739, 0.5118, 0.1928, 0.3904, 0.4299, 0.3477, 0.399, 0.3991, 0.3725, 0.4562, 0.3637, 0.4262, 0.2953, 0.5208, 0.326, 0.4262, 0.6167, 0.5118, 0.7192, 0.3346, 0.7381, 0.4262, 0.6167, 0.5208, 0.586, 0.5118, 0.7192, 0.4399, 0.4982, 0.4562, 0.5483, 0.3991, 0.5394, 0.4589, 0.2067, 0.6275, 0.05769, 0.638, 0.2915, 0.4803, 0.3497, 0.3792, 0.3261, 0.4589, 0.2067, 0.1778, 0.4852, 0.2546, 0.446, 0.2546, 0.5245, 0.4332, 0.4853, 0.4594, 0.4325, 0.487, 0.4853, 0.2546, 0.5245, 0.3149, 0.5361, 0.2923, 0.6013, 0.2023, 0.2933, 0.1296, 0.456, 0.0001456, 0.2922, 0.3904, 0.4299, 0.3385, 0.456, 0.3477, 0.399, 0.5454, 0.5383, 0.5454, 0.4322, 0.681, 0.4853, 0.5118, 0.7192, 0.6662, 0.6304, 0.6747, 0.8389, 0.2923, 0.6013, 0.3792, 0.6444, 0.2602, 0.7629, 0.4158, 0.3931, 0.3792, 0.3261, 0.4803, 0.3497, 0.4589, 0.7638, 0.3792, 0.6444, 0.4803, 0.6208, 0.3149, 0.4344, 0.3604, 0.4059, 0.3551, 0.4608, 0.4021, 0.4439, 0.4158, 0.3931, 0.4594, 0.4325, 0.4021, 0.5266, 0.4332, 0.4853, 0.4594, 0.538, 0.3604, 0.5646, 0.4021, 0.5266, 0.4158, 0.5774, 0.1726, 0.6011, 0.2602, 0.7629, 0.02583, 0.7486, 0.5454, 0.5383, 0.681, 0.4853, 0.638, 0.679, 0.3089, 0.4853, 0.3551, 0.5097, 0.3149, 0.5361, 0.3149, 0.4344, 0.3551, 0.4608, 0.3089, 0.4853, 0.8675, 0.4124, 0.9423, 0.3032, 0.9845, 0.4124, 0.3904, 0.4299, 0.3904, 0.4821, 0.3385, 0.456, 0.02584, 0.2219, 0.1726, 0.3694, 0.0001497, 0.4852, 0.4503, 0.9118, 0.5118, 0.7192, 0.6747, 0.8389, 0.3904, 0.4821, 0.3477, 0.513, 0.3385, 0.456, 0.638, 0.2915, 0.8634, 0.3532, 0.681, 0.4853, 0.9318, 0.0001497, 0.9999, 0.09946, 0.8637, 0.09946, 0.8675, 0.0001454, 0.9999, 0.0001454, 0.9337, 0.09667, 0.2602, 0.2076, 0.1726, 0.3694, 0.02584, 0.2219, 0.3604, 0.5646, 0.3551, 0.5097, 0.4021, 0.5266, 0.6747, 0.07304, 0.5118, 0.1928, 0.4503, 0.0001454, 0.3089, 0.4853, 0.3551, 0.4608, 0.3551, 0.5097, 0.3551, 0.4608, 0.3895, 0.4853, 0.3551, 0.5097, 0.0001454, 0.6198, 0.2023, 0.6187, 0.1388, 0.8106, 0.2602, 0.7629, 0.3792, 0.6444, 0.4589, 0.7638, 0.3895, 0.4853, 0.4021, 0.4439, 0.4332, 0.4853, 0.2023, 0.6187, 0.3346, 0.7381, 0.1388, 0.8106, 0.3149, 0.4344, 0.2923, 0.3692, 0.3604, 0.4059, 0.3792, 0.3261, 0.2602, 0.2076, 0.4589, 0.2067, 0.9767, 0.5297, 0.8675, 0.4549, 0.9767, 0.4127, 0.4021, 0.5266, 0.4594, 0.538, 0.4158, 0.5774, 0.3792, 0.6444, 0.4158, 0.5774, 0.4803, 0.6208, 0.5118, 0.1928, 0.3346, 0.1739, 0.4503, 0.0001454, 0.8637, 0.2205, 0.976, 0.2974, 0.8637, 0.3409, 0.1778, 0.4852, 0.2546, 0.5245, 0.1726, 0.6011, 0.4972, 0.5076, 0.4706, 0.456, 0.5233, 0.456, 0.2923, 0.6013, 0.3604, 0.5646, 0.3792, 0.6444, 0.3551, 0.4608, 0.4021, 0.4439, 0.3895, 0.4853, 0.4972, 0.5076, 0.4399, 0.4982, 0.4706, 0.456, 0.4158, 0.5774, 0.4594, 0.538, 0.4803, 0.6208, 0.487, 0.4853, 0.5454, 0.4322, 0.5454, 0.5383, 0.4399, 0.4982, 0.4262, 0.456, 0.4706, 0.456, 0.3149, 0.4344, 0.2546, 0.446, 0.2923, 0.3692, 0.4589, 0.2067, 0.3692, 0.0001497, 0.6275, 0.05769, 0.3904, 0.4821, 0.4399, 0.4982, 0.3991, 0.5394, 0.4594, 0.4325, 0.5454, 0.4322, 0.487, 0.4853, 0.1726, 0.6011, 0.2546, 0.5245, 0.2923, 0.6013, 0.3904, 0.4821, 0.3991, 0.5394, 0.3477, 0.513, 0.1726, 0.6011, 0.2923, 0.6013, 0.2602, 0.7629, 0.4594, 0.4325, 0.4803, 0.3497, 0.5454, 0.4322, 0.2608, 0.6561, 0.1818, 0.5, 0.3412, 0.5, 0.4084, 0.3266, 0.3496, 0.4198, 0.2726, 0.2837, 0.2608, 0.6561, 9.75e-05, 0.6544, 0.1818, 0.5, 0.7695, 0.9044, 0.5576, 0.7525, 0.7132, 0.6727, 0.7132, 0.6727, 0.5843, 0.579, 0.7411, 0.5, 0.5813, 0.5187, 0.5035, 0.4855, 0.5591, 0.4218, 0.6241, 0.2035, 0.5184, 0.3188, 0.4347, 0.1866, 0.5717, 0.7846, 0.7538, 0.9037, 0.4576, 0.9999, 0.2608, 0.6561, 0.1818, 0.9045, 9.75e-05, 0.6544, 0.7695, 0.09564, 0.5576, 0.2475, 0.4755, 9.75e-05, 0.496, 0.5698, 0.4871, 0.6699, 0.3935, 0.6116, 0.2402, 0.6428, 0.1831, 0.8528, 9.891e-05, 0.6008, 0.2726, 0.2837, 0.05524, 0.2943, 0.2383, 0.04238, 0.7665, 0.3277, 0.843, 0.09633, 0.9785, 0.3767, 0.2726, 0.2837, 0.198, 0.4585, 0.05524, 0.2943, 0.809, 0.5131, 0.6667, 0.4481, 0.7665, 0.3277, 0.7695, 0.9044, 0.4754, 0.9999, 0.5576, 0.7525, 0.5895, 0.6291, 0.6738, 0.5581, 0.7348, 0.6869, 0.3935, 0.6116, 0.4871, 0.6699, 0.3834, 0.7678, 0.4756, 0.5, 0.434, 0.3722, 0.5843, 0.421, 0.434, 0.6278, 0.2608, 0.6561, 0.3412, 0.5, 0.6667, 0.4481, 0.5591, 0.4218, 0.6252, 0.346, 0.4871, 0.6699, 0.5717, 0.7846, 0.3834, 0.7678, 0.4211, 0.5044, 0.3935, 0.6116, 0.323, 0.5268, 0.6738, 0.5581, 0.6667, 0.4481, 0.809, 0.5131, 0.7348, 0.6869, 0.9785, 0.6881, 0.7538, 0.9037, 0.7348, 0.6869, 0.809, 0.5131, 0.9785, 0.6881, 0.434, 0.3722, 0.3412, 0.5, 0.2608, 0.3439, 0.6738, 0.5581, 0.5813, 0.5187, 0.6667, 0.4481, 0.1818, 0.5, 9.951e-05, 0.3456, 0.2608, 0.3439, 0.7411, 0.5, 0.7132, 0.3273, 0.951, 0.3454, 0.5843, 0.579, 0.4756, 0.5, 0.5843, 0.421, 0.4754, 0.9999, 0.3848, 0.7794, 0.5576, 0.7525, 0.434, 0.3722, 0.3848, 0.2206, 0.5576, 0.2475, 0.5576, 0.2475, 0.3848, 0.2206, 0.4755, 9.75e-05, 0.7132, 0.6727, 0.7411, 0.5, 0.951, 0.6546, 0.809, 0.5131, 0.7665, 0.3277, 0.9785, 0.3767, 0.2402, 0.6428, 0.3834, 0.7678, 0.1831, 0.8528, 0.6738, 0.5581, 0.809, 0.5131, 0.7348, 0.6869, 0.434, 0.3722, 0.2608, 0.3439, 0.3848, 0.2206, 0.7695, 0.9044, 0.7132, 0.6727, 0.951, 0.6546, 0.3496, 0.4198, 0.323, 0.5268, 0.198, 0.4585, 0.1818, 0.5, 9.75e-05, 0.6544, 9.951e-05, 0.3456, 0.6252, 0.346, 0.5184, 0.3188, 0.6241, 0.2035, 0.3848, 0.7794, 0.2608, 0.6561, 0.434, 0.6278, 0.3412, 0.5, 0.1818, 0.5, 0.2608, 0.3439, 0.5843, 0.421, 0.434, 0.3722, 0.5576, 0.2475, 0.7411, 0.5, 0.5843, 0.421, 0.7132, 0.3273, 0.2726, 0.2837, 0.3496, 0.4198, 0.198, 0.4585, 0.5576, 0.7525, 0.5843, 0.579, 0.7132, 0.6727, 0.3848, 0.7794, 0.434, 0.6278, 0.5576, 0.7525, 0.5184, 0.3188, 0.4084, 0.3266, 0.4347, 0.1866, 0.6667, 0.4481, 0.5813, 0.5187, 0.5591, 0.4218, 0.323, 0.5268, 0.3935, 0.6116, 0.2402, 0.6428, 0.7411, 0.5, 0.5843, 0.579, 0.5843, 0.421, 0.5576, 0.7525, 0.434, 0.6278, 0.5843, 0.579, 0.434, 0.6278, 0.4756, 0.5, 0.5843, 0.579, 0.4756, 0.5, 0.3412, 0.5, 0.434, 0.3722, 0.3848, 0.7794, 0.1818, 0.9045, 0.2608, 0.6561, 0.5591, 0.4218, 0.5184, 0.3188, 0.6252, 0.346, 0.5843, 0.421, 0.5576, 0.2475, 0.7132, 0.3273, 0.951, 0.3454, 0.7132, 0.3273, 0.7695, 0.09564, 0.809, 0.5131, 0.9785, 0.3767, 0.9785, 0.6881, 0.3834, 0.7678, 0.5717, 0.7846, 0.4576, 0.9999, 0.951, 0.6546, 0.7411, 0.5, 0.951, 0.3454, 0.434, 0.6278, 0.3412, 0.5, 0.4756, 0.5, 0.7132, 0.3273, 0.5576, 0.2475, 0.7695, 0.09564, 0.3848, 0.2206, 0.1818, 0.0955, 0.4755, 9.75e-05, 0.3848, 0.7794, 0.4754, 0.9999, 0.1818, 0.9045, 0.6241, 0.2035, 0.4347, 0.1866, 0.5468, 9.891e-05, 0.2608, 0.3439, 0.1818, 0.0955, 0.3848, 0.2206, 0.2402, 0.6428, 0.3935, 0.6116, 0.3834, 0.7678, 0.6667, 0.4481, 0.6252, 0.346, 0.7665, 0.3277, 0.2608, 0.3439, 9.951e-05, 0.3456, 0.1818, 0.0955, 0.5717, 0.7846, 0.7348, 0.6869, 0.7538, 0.9037, 0.4211, 0.5044, 0.496, 0.5698, 0.3935, 0.6116, 0.6241, 0.2035, 0.5468, 9.891e-05, 0.843, 0.09633, 0.198, 0.4585, 0.2402, 0.6428, 9.891e-05, 0.6008, 0.5717, 0.7846, 0.5895, 0.6291, 0.7348, 0.6869, 0.496, 0.5698, 0.5813, 0.5187, 0.5895, 0.6291, 0.198, 0.4585, 9.891e-05, 0.6008, 0.05524, 0.2943, 0.4871, 0.6699, 0.5895, 0.6291, 0.5717, 0.7846, 0.3834, 0.7678, 0.4576, 0.9999, 0.1831, 0.8528, 0.5035, 0.4855, 0.496, 0.5698, 0.4211, 0.5044, 0.5813, 0.5187, 0.6738, 0.5581, 0.5895, 0.6291, 0.4347, 0.1866, 0.2383, 0.04238, 0.5468, 9.891e-05, 0.4601, 0.4129, 0.3496, 0.4198, 0.4084, 0.3266, 0.7665, 0.3277, 0.6241, 0.2035, 0.843, 0.09633, 0.4601, 0.4129, 0.4084, 0.3266, 0.5184, 0.3188, 0.5591, 0.4218, 0.4601, 0.4129, 0.5184, 0.3188, 0.323, 0.5268, 0.2402, 0.6428, 0.198, 0.4585, 0.6252, 0.346, 0.6241, 0.2035, 0.7665, 0.3277, 0.4601, 0.4129, 0.4211, 0.5044, 0.3496, 0.4198, 0.496, 0.5698, 0.5895, 0.6291, 0.4871, 0.6699, 0.5035, 0.4855, 0.4211, 0.5044, 0.4601, 0.4129, 0.4347, 0.1866, 0.2726, 0.2837, 0.2383, 0.04238, 0.5035, 0.4855, 0.5813, 0.5187, 0.496, 0.5698, 0.4084, 0.3266, 0.2726, 0.2837, 0.4347, 0.1866, 0.4211, 0.5044, 0.323, 0.5268, 0.3496, 0.4198, 0.5035, 0.4855, 0.4601, 0.4129, 0.5591, 0.4218, 0.7875, 0.3821, 0.6606, 0.2545, 0.9044, 0.1816, 0.419, 0.587, 0.5, 0.4755, 0.581, 0.587, 0.9045, 0.7693, 0.7598, 0.5599, 0.9999, 0.4756, 0.3689, 0.4329, 0.2125, 0.3821, 0.3394, 0.2545, 0.3456, 0.951, 0.5, 0.7487, 0.6544, 0.951, 0.2402, 0.5599, 0.3223, 0.7201, 0.09553, 0.7693, 0.3394, 0.2545, 0.2125, 0.3821, 0.09561, 0.1816, 0.5, 0.7487, 0.581, 0.587, 0.6777, 0.7201, 0.2125, 0.3821, 9.75e-05, 0.4756, 0.09561, 0.1816, 0.5, 0.3377, 0.3394, 0.2545, 0.5, 0.1732, 0.3223, 0.7201, 0.5, 0.7487, 0.3456, 0.951, 0.3223, 0.7201, 0.419, 0.587, 0.5, 0.7487, 0.3223, 0.7201, 0.3456, 0.951, 0.09553, 0.7693, 0.6606, 0.2545, 0.5, 0.1732, 0.6545, 9.75e-05, 0.6777, 0.7201, 0.7598, 0.5599, 0.9045, 0.7693, 0.9044, 0.1816, 0.6606, 0.2545, 0.6545, 9.75e-05, 0.7598, 0.5599, 0.7875, 0.3821, 0.9999, 0.4756, 0.5, 0.7487, 0.419, 0.587, 0.581, 0.587, 0.5, 0.1732, 0.3394, 0.2545, 0.3455, 9.756e-05, 0.581, 0.587, 0.7598, 0.5599, 0.6777, 0.7201, 0.3455, 9.756e-05, 0.3394, 0.2545, 0.09561, 0.1816, 0.5, 0.7487, 0.6777, 0.7201, 0.6544, 0.951, 0.5, 0.3377, 0.3689, 0.4329, 0.3394, 0.2545, 9.75e-05, 0.4756, 0.2402, 0.5599, 0.09553, 0.7693, 0.3689, 0.4329, 0.419, 0.587, 0.2402, 0.5599, 0.2125, 0.3821, 0.2402, 0.5599, 9.75e-05, 0.4756, 0.5, 0.4755, 0.3689, 0.4329, 0.5, 0.3377, 0.419, 0.587, 0.3223, 0.7201, 0.2402, 0.5599, 0.6311, 0.4329, 0.6606, 0.2545, 0.7875, 0.3821, 0.6311, 0.4329, 0.7875, 0.3821, 0.7598, 0.5599, 0.581, 0.587, 0.6311, 0.4329, 0.7598, 0.5599, 0.5, 0.1732, 0.3455, 9.756e-05, 0.6545, 9.75e-05, 0.6777, 0.7201, 0.9045, 0.7693, 0.6544, 0.951, 0.6311, 0.4329, 0.5, 0.3377, 0.6606, 0.2545, 0.3689, 0.4329, 0.2402, 0.5599, 0.2125, 0.3821, 0.5, 0.4755, 0.5, 0.3377, 0.6311, 0.4329, 0.5, 0.4755, 0.419, 0.587, 0.3689, 0.4329, 0.7875, 0.3821, 0.9044, 0.1816, 0.9999, 0.4756, 0.5, 0.3377, 0.5, 0.1732, 0.6606, 0.2545, 0.5, 0.4755, 0.6311, 0.4329, 0.581, 0.587])
me_circle.materials.append(mat_trunk)
me_circle.materials.append(mat_leavesclosed)
me_circle.materials.append(mat_leavesopen)
me_circle.use_remesh_preserve_volume = False
me_circle.use_remesh_preserve_attributes = False
me_circle.use_mirror_vertex_groups = False
me_circle.update()

# ---- objects
ob_lamp_001 = bpy.data.objects.new('Lamp.001', light_lamp_001)
ob_circle = bpy.data.objects.new('Circle', me_circle)
ob_lamp = bpy.data.objects.new('Lamp', light_lamp)
ob_camera = bpy.data.objects.new('Camera', cam_camera)

# ---- transforms, parenting, visibility, modifiers, constraints
ob_lamp_001.location = (-8.018, -3.832, 1.852)
ob_lamp_001.rotation_euler = (0.6503, 0.05522, 1.866)
ob_lamp_001.lock_rotations_4d = False
ob_lamp_001.empty_display_type = 'ARROWS'
ob_lamp_001.color = (0.0, 0.0, 0.0, 0.0)
ob_lamp_001.lineart.crease_threshold = 0.0
ob_circle.location = (0.0, 0.0, 0.0)
ob_circle.scale = (0.3819, 0.3819, 0.3819)
ob_circle.lineart.crease_threshold = 0.0
ob_lamp.location = (4.076, 1.005, 5.904)
ob_lamp.rotation_euler = (0.6503, 0.05522, 1.866)
ob_lamp.lock_rotations_4d = False
ob_lamp.empty_display_type = 'ARROWS'
ob_lamp.color = (0.0, 0.0, 0.0, 0.0)
ob_lamp.lineart.crease_threshold = 0.0
ob_camera.location = (7.481, -6.508, 7.598)
ob_camera.rotation_euler = (1.109, 0.01082, 0.8149)
ob_camera.lock_rotations_4d = False
ob_camera.empty_display_type = 'ARROWS'
ob_camera.color = (0.0, 0.0, 0.0, 0.0)
ob_camera.display_type = 'WIRE'
ob_camera.lineart.crease_threshold = 0.0

# ---- collection membership
col_collection_1.objects.link(ob_lamp_001)
col_collection_1.objects.link(ob_circle)
col_collection_1.objects.link(ob_lamp)
col_collection_1.objects.link(ob_camera)

# ---- scene / render settings (as saved in the file)
scene.camera = ob_camera
scene.frame_start = 1; scene.frame_end = 250; scene.frame_set(1)
scene.render.engine = 'BLENDER_EEVEE_NEXT'
scene.render.resolution_percentage = 50
scene.render.dither_intensity = 0.0
scene.cycles.use_denoising = False
scene.cycles.samples = 10
scene.cycles.sampling_pattern = 'TABULATED_SOBOL'
scene.cycles.light_sampling_threshold = 0.0
scene.cycles.use_adaptive_sampling = False
scene.cycles.use_light_tree = False
scene.cycles.blur_glossy = 0.0
scene.cycles.pixel_filter_type = 'GAUSSIAN'
scene.cycles.sample_clamp_indirect = 0.0
scene.view_settings.view_transform = 'Standard'
bpy.context.view_layer.update()
